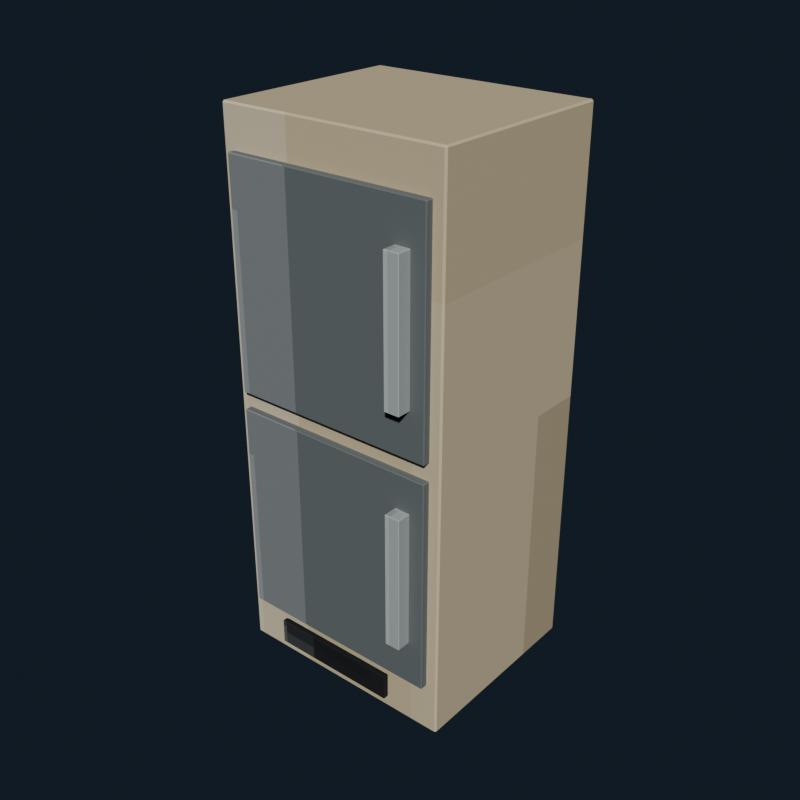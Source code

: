# Source: normal_kitchen_fridge.blend  (saved by Blender 5.2.44; exported with 4.5.12 LTS)
import bpy
from mathutils import Matrix  # noqa: F401  (used for matrix-valued properties, if any)

bpy.ops.wm.read_factory_settings(use_empty=True)
scene = bpy.context.scene
scene.name = 'Scene'

# ---- collections
col_collection = bpy.data.collections.new('Collection'); scene.collection.children.link(col_collection)

# ---- images (referenced by path relative to the original .blend; pixels are not part of the script)
import os
ASSET_DIR = os.environ.get("B2B_ASSET_DIR", "")  # directory of the original .blend (textures are referenced by path, not embedded)
HERE = os.path.dirname(os.path.abspath(__file__))  # packed textures are extracted next to this script under _unpacked/

def load_image(name, relpath, width, height, colorspace="sRGB"):
    """Load a texture the original file referenced (path relative to the .blend, or extracted next to this script)."""
    p = next((c for c in (os.path.join(HERE, relpath), os.path.join(ASSET_DIR, relpath)) if relpath and os.path.exists(c)), "")
    if p:
        img = bpy.data.images.load(p, check_existing=True)
        img.name = name
    else:  # same state as the original file: an image datablock whose file is absent (Cycles renders it pink)
        img = bpy.data.images.new(name, width, height)
        img.source = "FILE"
        img.filepath = "//" + (relpath or name)
    img.colorspace_settings.name = colorspace
    return img
img_normal_kitchen_fridge_pixel_atlas = load_image('normal_kitchen_fridge_pixel_atlas', '_unpacked/normal_kitchen_fridge_pixel_atlas.9e473dc1.png', 160, 16, 'sRGB')

# ---- materials (node trees are filled in below, after node groups)
mat_normal_kitchen_fridge_pixel_paint = bpy.data.materials.new('Normal Kitchen Fridge pixel paint')

# ---- material node trees
mat_normal_kitchen_fridge_pixel_paint.use_nodes = True; mat_normal_kitchen_fridge_pixel_paint.node_tree.nodes.clear()
_N = mat_normal_kitchen_fridge_pixel_paint.node_tree.nodes; _L = mat_normal_kitchen_fridge_pixel_paint.node_tree.links
n0 = _N.new('ShaderNodeBsdfPrincipled'); n0.name = 'Principled BSDF'; n0.location = (-200, 100)
n0.inputs[1].default_value = 0.03
n0.inputs[2].default_value = 0.78
n0.inputs[10].default_value = 0.005
n1 = _N.new('ShaderNodeOutputMaterial'); n1.name = 'Material Output'; n1.location = (200, 100)
n2 = _N.new('ShaderNodeTexImage'); n2.name = 'Image Texture'; n2.location = (0, 0)
n2.image = img_normal_kitchen_fridge_pixel_atlas
n2.interpolation = 'Closest'
_L.new(n0.outputs[0], n1.inputs[0])
_L.new(n2.outputs[0], n0.inputs[0])
n1.is_active_output = True

# ---- world
world_world = bpy.data.worlds.new('World'); scene.world = world_world
world_world.use_nodes = True; world_world.node_tree.nodes.clear()
_N = world_world.node_tree.nodes; _L = world_world.node_tree.links
n0 = _N.new('ShaderNodeOutputWorld'); n0.name = 'World Output'; n0.location = (200, 100)
n1 = _N.new('ShaderNodeBackground'); n1.name = 'Background'; n1.location = (-200, 100)
n1.inputs[0].default_value = (0.04314, 0.06275, 0.09412, 1.0)
n1.inputs[1].default_value = 0.36
_L.new(n1.outputs[0], n0.inputs[0])
n0.is_active_output = True
world_world.color = (0.05088, 0.05088, 0.05088)
world_world.sun_shadow_jitter_overblur = 0.0

# ---- meshes
me_cube = bpy.data.meshes.new('Cube')
me_cube.from_pydata([(-0.404, -0.344, -0.96), (-0.404, -0.35, -0.954), (-0.41, -0.344, -0.954), (-0.404, -0.35, 0.954), (-0.404, -0.344, 0.96), (-0.41, -0.344, 0.954), (-0.404, 0.344, -0.96), (-0.41, 0.344, -0.954), (-0.404, 0.35, -0.954), (-0.404, 0.344, 0.96), (-0.404, 0.35, 0.954), (-0.41, 0.344, 0.954), (0.404, -0.344, -0.96), (0.41, -0.344, -0.954), (0.404, -0.35, -0.954), (0.404, -0.344, 0.96), (0.404, -0.35, 0.954), (0.41, -0.344, 0.954), (0.404, 0.344, -0.96), (0.404, 0.35, -0.954), (0.41, 0.344, -0.954), (0.404, 0.344, 0.96), (0.41, 0.344, 0.954), (0.404, 0.35, 0.954)], [], [(0, 1, 2), (3, 4, 5), (6, 7, 8), (9, 10, 11), (12, 13, 14), (15, 16, 17), (18, 19, 20), (21, 22, 23), (6, 0, 2, 7), (1, 3, 5, 2), (4, 9, 11, 5), (10, 8, 7, 11), (18, 6, 8, 19), (9, 21, 23, 10), (22, 20, 19, 23), (12, 18, 20, 13), (21, 15, 17, 22), (16, 14, 13, 17), (0, 12, 14, 1), (15, 4, 3, 16), (6, 18, 12, 0), (2, 5, 11, 7), (14, 16, 3, 1), (21, 9, 4, 15), (8, 10, 23, 19), (20, 22, 17, 13)])
_uv = me_cube.uv_layers.new(name='UVMap')
_uv.uv.foreach_set('vector', [0.3168, 0.7206, 0.3168, 0.7225, 0.3166, 0.7206, 0.3611, 0.9434, 0.3611, 0.9434, 0.3611, 0.945, 0.3168, 0.5019, 0.3166, 0.5019, 0.3168, 0.5, 0.3611, 0.2779, 0.3611, 0.2791, 0.3611, 0.2761, 0.3387, 0.7206, 0.3389, 0.7206, 0.3388, 0.7233, 0.3612, 0.7224, 0.3611, 0.7241, 0.3611, 0.7211, 0.3387, 0.5019, 0.3388, 0.4992, 0.3389, 0.5019, 0.3612, 0.501, 0.3611, 0.5019, 0.3611, 0.4988, 0.3168, 0.5019, 0.3168, 0.7206, 0.3166, 0.7206, 0.3166, 0.5019, 0.3389, 0.055, 0.3611, 0.055, 0.3611, 0.05691, 0.3389, 0.05691, 0.3611, 0.05691, 0.3611, 0.2779, 0.3611, 0.2761, 0.3611, 0.05691, 0.3611, 0.2791, 0.3389, 0.2791, 0.3389, 0.2756, 0.3611, 0.2761, 0.3387, 0.5019, 0.3168, 0.5019, 0.3168, 0.5, 0.3388, 0.4992, 0.3611, 0.2779, 0.3612, 0.501, 0.3611, 0.4988, 0.3611, 0.2791, 0.3611, 0.5019, 0.3389, 0.5019, 0.3388, 0.4992, 0.3611, 0.4988, 0.3387, 0.7206, 0.3387, 0.5019, 0.3389, 0.5019, 0.3389, 0.7206, 0.3612, 0.501, 0.3612, 0.7224, 0.3611, 0.7211, 0.3611, 0.5019, 0.3611, 0.7241, 0.3388, 0.7233, 0.3389, 0.7206, 0.3611, 0.7211, 0.3168, 0.7206, 0.3387, 0.7206, 0.3388, 0.7233, 0.3168, 0.7225, 0.3612, 0.7224, 0.3611, 0.9434, 0.3611, 0.9434, 0.3611, 0.7241, 0.3168, 0.5019, 0.3387, 0.5019, 0.3387, 0.7206, 0.3168, 0.7206, 0.3389, 0.05691, 0.3611, 0.05691, 0.3611, 0.2761, 0.3389, 0.2756, 0.3388, 0.7233, 0.3611, 0.7241, 0.3611, 0.9434, 0.3389, 0.9434, 0.3612, 0.501, 0.3832, 0.5019, 0.3832, 0.7206, 0.3612, 0.7224, 0.3389, 0.2791, 0.3611, 0.2791, 0.3611, 0.4988, 0.3388, 0.4992, 0.3389, 0.5019, 0.3611, 0.5019, 0.3611, 0.7211, 0.3389, 0.7206])
me_cube.materials.append(mat_normal_kitchen_fridge_pixel_paint)
me_cube.update()
me_cube_001 = bpy.data.meshes.new('Cube.001')
me_cube_001.from_pydata([(-0.367, -0.011, -0.39), (-0.367, -0.014, -0.387), (-0.37, -0.011, -0.387), (-0.367, -0.014, 0.387), (-0.367, -0.011, 0.39), (-0.37, -0.011, 0.387), (-0.367, 0.011, -0.39), (-0.37, 0.011, -0.387), (-0.367, 0.014, -0.387), (-0.367, 0.011, 0.39), (-0.367, 0.014, 0.387), (-0.37, 0.011, 0.387), (0.367, -0.011, -0.39), (0.37, -0.011, -0.387), (0.367, -0.014, -0.387), (0.367, -0.011, 0.39), (0.367, -0.014, 0.387), (0.37, -0.011, 0.387), (0.367, 0.011, -0.39), (0.367, 0.014, -0.387), (0.37, 0.011, -0.387), (0.367, 0.011, 0.39), (0.37, 0.011, 0.387), (0.367, 0.014, 0.387)], [], [(0, 1, 2), (3, 4, 5), (6, 7, 8), (9, 10, 11), (12, 13, 14), (15, 16, 17), (18, 19, 20), (21, 22, 23), (6, 0, 2, 7), (1, 3, 5, 2), (4, 9, 11, 5), (10, 8, 7, 11), (18, 6, 8, 19), (9, 21, 23, 10), (22, 20, 19, 23), (12, 18, 20, 13), (21, 15, 17, 22), (16, 14, 13, 17), (0, 12, 14, 1), (15, 4, 3, 16), (6, 18, 12, 0), (2, 5, 11, 7), (14, 16, 3, 1), (21, 9, 4, 15), (8, 10, 23, 19), (20, 22, 17, 13)])
_uv = me_cube_001.uv_layers.new(name='UVMap')
_uv.uv.foreach_set('vector', [0.4167, 0.6987, 0.4167, 0.7225, 0.4166, 0.6987, 0.461, 0.9441, 0.4611, 0.9441, 0.461, 0.945, 0.4167, 0.5238, 0.4166, 0.5238, 0.4167, 0.5, 0.4611, 0.2702, 0.461, 0.2784, 0.461, 0.2596, 0.4388, 0.6987, 0.4389, 0.6987, 0.4389, 0.723, 0.4612, 0.711, 0.461, 0.7234, 0.461, 0.7046, 0.4388, 0.5238, 0.4389, 0.4995, 0.4389, 0.5238, 0.4612, 0.5177, 0.461, 0.5238, 0.461, 0.4993, 0.4167, 0.5238, 0.4167, 0.6987, 0.4166, 0.6987, 0.4166, 0.5238, 0.439, 0.055, 0.461, 0.055, 0.461, 0.07884, 0.439, 0.07884, 0.4611, 0.07884, 0.4611, 0.2702, 0.461, 0.2596, 0.461, 0.07884, 0.461, 0.2784, 0.439, 0.2784, 0.439, 0.2537, 0.461, 0.2596, 0.4388, 0.5238, 0.4167, 0.5238, 0.4167, 0.5, 0.4389, 0.4995, 0.4611, 0.2702, 0.4612, 0.5177, 0.461, 0.4993, 0.461, 0.2784, 0.461, 0.5238, 0.4389, 0.5238, 0.4389, 0.4995, 0.461, 0.4993, 0.4388, 0.6987, 0.4388, 0.5238, 0.4389, 0.5238, 0.4389, 0.6987, 0.4612, 0.5177, 0.4612, 0.711, 0.461, 0.7046, 0.461, 0.5238, 0.461, 0.7234, 0.4389, 0.723, 0.4389, 0.6987, 0.461, 0.7046, 0.4167, 0.6987, 0.4388, 0.6987, 0.4389, 0.723, 0.4167, 0.7225, 0.4612, 0.711, 0.4611, 0.9441, 0.461, 0.9441, 0.461, 0.7234, 0.4167, 0.5238, 0.4388, 0.5238, 0.4388, 0.6987, 0.4167, 0.6987, 0.439, 0.07884, 0.461, 0.07884, 0.461, 0.2596, 0.439, 0.2537, 0.4389, 0.723, 0.461, 0.7234, 0.461, 0.9441, 0.439, 0.9441, 0.4612, 0.5177, 0.4833, 0.5238, 0.4833, 0.6987, 0.4612, 0.711, 0.439, 0.2784, 0.461, 0.2784, 0.461, 0.4993, 0.4389, 0.4995, 0.4389, 0.5238, 0.461, 0.5238, 0.461, 0.7046, 0.4389, 0.6987])
me_cube_001.materials.append(mat_normal_kitchen_fridge_pixel_paint)
me_cube_001.update()
me_cube_002 = bpy.data.meshes.new('Cube.002')
me_cube_002.from_pydata([(-0.367, -0.011, -0.38), (-0.367, -0.014, -0.377), (-0.37, -0.011, -0.377), (-0.367, -0.014, 0.377), (-0.367, -0.011, 0.38), (-0.37, -0.011, 0.377), (-0.367, 0.011, -0.38), (-0.37, 0.011, -0.377), (-0.367, 0.014, -0.377), (-0.367, 0.011, 0.38), (-0.367, 0.014, 0.377), (-0.37, 0.011, 0.377), (0.367, -0.011, -0.38), (0.37, -0.011, -0.377), (0.367, -0.014, -0.377), (0.367, -0.011, 0.38), (0.367, -0.014, 0.377), (0.37, -0.011, 0.377), (0.367, 0.011, -0.38), (0.367, 0.014, -0.377), (0.37, 0.011, -0.377), (0.367, 0.011, 0.38), (0.37, 0.011, 0.377), (0.367, 0.014, 0.377)], [], [(0, 1, 2), (3, 4, 5), (6, 7, 8), (9, 10, 11), (12, 13, 14), (15, 16, 17), (18, 19, 20), (21, 22, 23), (6, 0, 2, 7), (1, 3, 5, 2), (4, 9, 11, 5), (10, 8, 7, 11), (18, 6, 8, 19), (9, 21, 23, 10), (22, 20, 19, 23), (12, 18, 20, 13), (21, 15, 17, 22), (16, 14, 13, 17), (0, 12, 14, 1), (15, 4, 3, 16), (6, 18, 12, 0), (2, 5, 11, 7), (14, 16, 3, 1), (21, 9, 4, 15), (8, 10, 23, 19), (20, 22, 17, 13)])
_uv = me_cube_002.uv_layers.new(name='UVMap')
_uv.uv.foreach_set('vector', [0.4167, 0.6987, 0.4167, 0.7225, 0.4166, 0.6987, 0.461, 0.9441, 0.4611, 0.9441, 0.461, 0.945, 0.4167, 0.5238, 0.4166, 0.5238, 0.4167, 0.5, 0.4611, 0.2702, 0.461, 0.2784, 0.461, 0.2596, 0.4388, 0.6987, 0.4389, 0.6987, 0.4389, 0.723, 0.4612, 0.711, 0.461, 0.7234, 0.461, 0.7046, 0.4388, 0.5238, 0.4389, 0.4995, 0.4389, 0.5238, 0.4612, 0.5177, 0.461, 0.5238, 0.461, 0.4993, 0.4167, 0.5238, 0.4167, 0.6987, 0.4166, 0.6987, 0.4166, 0.5238, 0.439, 0.055, 0.461, 0.055, 0.461, 0.07884, 0.439, 0.07884, 0.4611, 0.07884, 0.4611, 0.2702, 0.461, 0.2596, 0.461, 0.07884, 0.461, 0.2784, 0.439, 0.2784, 0.439, 0.2537, 0.461, 0.2596, 0.4388, 0.5238, 0.4167, 0.5238, 0.4167, 0.5, 0.4389, 0.4995, 0.4611, 0.2702, 0.4612, 0.5177, 0.461, 0.4993, 0.461, 0.2784, 0.461, 0.5238, 0.4389, 0.5238, 0.4389, 0.4995, 0.461, 0.4993, 0.4388, 0.6987, 0.4388, 0.5238, 0.4389, 0.5238, 0.4389, 0.6987, 0.4612, 0.5177, 0.4612, 0.711, 0.461, 0.7046, 0.461, 0.5238, 0.461, 0.7234, 0.4389, 0.723, 0.4389, 0.6987, 0.461, 0.7046, 0.4167, 0.6987, 0.4388, 0.6987, 0.4389, 0.723, 0.4167, 0.7225, 0.4612, 0.711, 0.4611, 0.9441, 0.461, 0.9441, 0.461, 0.7234, 0.4167, 0.5238, 0.4388, 0.5238, 0.4388, 0.6987, 0.4167, 0.6987, 0.439, 0.07884, 0.461, 0.07884, 0.461, 0.2596, 0.439, 0.2537, 0.4389, 0.723, 0.461, 0.7234, 0.461, 0.9441, 0.439, 0.9441, 0.4612, 0.5177, 0.4833, 0.5238, 0.4833, 0.6987, 0.4612, 0.711, 0.439, 0.2784, 0.461, 0.2784, 0.461, 0.4993, 0.4389, 0.4995, 0.4389, 0.5238, 0.461, 0.5238, 0.461, 0.7046, 0.4389, 0.6987])
me_cube_002.materials.append(mat_normal_kitchen_fridge_pixel_paint)
me_cube_002.update()
me_cube_003 = bpy.data.meshes.new('Cube.003')
me_cube_003.from_pydata([(-0.0255, -0.0255, -0.24), (-0.0255, -0.0275, -0.238), (-0.0275, -0.0255, -0.238), (-0.0255, -0.0275, 0.238), (-0.0255, -0.0255, 0.24), (-0.0275, -0.0255, 0.238), (-0.0255, 0.0255, -0.24), (-0.0275, 0.0255, -0.238), (-0.0255, 0.0275, -0.238), (-0.0255, 0.0255, 0.24), (-0.0255, 0.0275, 0.238), (-0.0275, 0.0255, 0.238), (0.0255, -0.0255, -0.24), (0.0275, -0.0255, -0.238), (0.0255, -0.0275, -0.238), (0.0255, -0.0255, 0.24), (0.0255, -0.0275, 0.238), (0.0275, -0.0255, 0.238), (0.0255, 0.0255, -0.24), (0.0255, 0.0275, -0.238), (0.0275, 0.0255, -0.238), (0.0255, 0.0255, 0.24), (0.0275, 0.0255, 0.238), (0.0255, 0.0275, 0.238)], [], [(0, 1, 2), (3, 4, 5), (6, 7, 8), (9, 10, 11), (12, 13, 14), (15, 16, 17), (18, 19, 20), (21, 22, 23), (6, 0, 2, 7), (1, 3, 5, 2), (4, 9, 11, 5), (10, 8, 7, 11), (18, 6, 8, 19), (9, 21, 23, 10), (22, 20, 19, 23), (12, 18, 20, 13), (21, 15, 17, 22), (16, 14, 13, 17), (0, 12, 14, 1), (15, 4, 3, 16), (6, 18, 12, 0), (2, 5, 11, 7), (14, 16, 3, 1), (21, 9, 4, 15), (8, 10, 23, 19), (20, 22, 17, 13)])
_uv = me_cube_003.uv_layers.new(name='UVMap')
_uv.uv.foreach_set('vector', [0.5174, 0.7144, 0.5174, 0.7225, 0.5166, 0.7144, 0.561, 0.9369, 0.5611, 0.9369, 0.561, 0.945, 0.5174, 0.5081, 0.5166, 0.5081, 0.5174, 0.5, 0.5611, 0.2802, 0.561, 0.2856, 0.561, 0.2714, 0.5381, 0.7144, 0.5389, 0.7144, 0.5385, 0.7265, 0.5615, 0.7225, 0.561, 0.7306, 0.561, 0.7164, 0.5381, 0.5081, 0.5385, 0.496, 0.5389, 0.5081, 0.5615, 0.504, 0.561, 0.5081, 0.561, 0.4939, 0.5174, 0.5081, 0.5174, 0.7144, 0.5166, 0.7144, 0.5166, 0.5081, 0.539, 0.055, 0.561, 0.055, 0.561, 0.06309, 0.539, 0.06309, 0.5611, 0.06309, 0.5611, 0.2802, 0.561, 0.2714, 0.561, 0.06309, 0.561, 0.2856, 0.539, 0.2856, 0.539, 0.2694, 0.561, 0.2714, 0.5381, 0.5081, 0.5174, 0.5081, 0.5174, 0.5, 0.5385, 0.496, 0.5611, 0.2802, 0.5615, 0.504, 0.561, 0.4939, 0.561, 0.2856, 0.561, 0.5081, 0.5389, 0.5081, 0.5385, 0.496, 0.561, 0.4939, 0.5381, 0.7144, 0.5381, 0.5081, 0.5389, 0.5081, 0.5389, 0.7144, 0.5615, 0.504, 0.5615, 0.7225, 0.561, 0.7164, 0.561, 0.5081, 0.561, 0.7306, 0.5385, 0.7265, 0.5389, 0.7144, 0.561, 0.7164, 0.5174, 0.7144, 0.5381, 0.7144, 0.5385, 0.7265, 0.5174, 0.7225, 0.5615, 0.7225, 0.5611, 0.9369, 0.561, 0.9369, 0.561, 0.7306, 0.5174, 0.5081, 0.5381, 0.5081, 0.5381, 0.7144, 0.5174, 0.7144, 0.539, 0.06309, 0.561, 0.06309, 0.561, 0.2714, 0.539, 0.2694, 0.5385, 0.7265, 0.561, 0.7306, 0.561, 0.9369, 0.539, 0.9369, 0.5615, 0.504, 0.5826, 0.5081, 0.5826, 0.7144, 0.5615, 0.7225, 0.539, 0.2856, 0.561, 0.2856, 0.561, 0.4939, 0.5385, 0.496, 0.5389, 0.5081, 0.561, 0.5081, 0.561, 0.7164, 0.5389, 0.7144])
me_cube_003.materials.append(mat_normal_kitchen_fridge_pixel_paint)
me_cube_003.update()
me_cube_004 = bpy.data.meshes.new('Cube.004')
me_cube_004.from_pydata([(-0.0255, -0.0255, -0.24), (-0.0255, -0.0275, -0.238), (-0.0275, -0.0255, -0.238), (-0.0255, -0.0275, 0.238), (-0.0255, -0.0255, 0.24), (-0.0275, -0.0255, 0.238), (-0.0255, 0.0255, -0.24), (-0.0275, 0.0255, -0.238), (-0.0255, 0.0275, -0.238), (-0.0255, 0.0255, 0.24), (-0.0255, 0.0275, 0.238), (-0.0275, 0.0255, 0.238), (0.0255, -0.0255, -0.24), (0.0275, -0.0255, -0.238), (0.0255, -0.0275, -0.238), (0.0255, -0.0255, 0.24), (0.0255, -0.0275, 0.238), (0.0275, -0.0255, 0.238), (0.0255, 0.0255, -0.24), (0.0255, 0.0275, -0.238), (0.0275, 0.0255, -0.238), (0.0255, 0.0255, 0.24), (0.0275, 0.0255, 0.238), (0.0255, 0.0275, 0.238)], [], [(0, 1, 2), (3, 4, 5), (6, 7, 8), (9, 10, 11), (12, 13, 14), (15, 16, 17), (18, 19, 20), (21, 22, 23), (6, 0, 2, 7), (1, 3, 5, 2), (4, 9, 11, 5), (10, 8, 7, 11), (18, 6, 8, 19), (9, 21, 23, 10), (22, 20, 19, 23), (12, 18, 20, 13), (21, 15, 17, 22), (16, 14, 13, 17), (0, 12, 14, 1), (15, 4, 3, 16), (6, 18, 12, 0), (2, 5, 11, 7), (14, 16, 3, 1), (21, 9, 4, 15), (8, 10, 23, 19), (20, 22, 17, 13)])
_uv = me_cube_004.uv_layers.new(name='UVMap')
_uv.uv.foreach_set('vector', [0.5174, 0.7144, 0.5174, 0.7225, 0.5166, 0.7144, 0.561, 0.9369, 0.5611, 0.9369, 0.561, 0.945, 0.5174, 0.5081, 0.5166, 0.5081, 0.5174, 0.5, 0.5611, 0.2802, 0.561, 0.2856, 0.561, 0.2714, 0.5381, 0.7144, 0.5389, 0.7144, 0.5385, 0.7265, 0.5615, 0.7225, 0.561, 0.7306, 0.561, 0.7164, 0.5381, 0.5081, 0.5385, 0.496, 0.5389, 0.5081, 0.5615, 0.504, 0.561, 0.5081, 0.561, 0.4939, 0.5174, 0.5081, 0.5174, 0.7144, 0.5166, 0.7144, 0.5166, 0.5081, 0.539, 0.055, 0.561, 0.055, 0.561, 0.06309, 0.539, 0.06309, 0.5611, 0.06309, 0.5611, 0.2802, 0.561, 0.2714, 0.561, 0.06309, 0.561, 0.2856, 0.539, 0.2856, 0.539, 0.2694, 0.561, 0.2714, 0.5381, 0.5081, 0.5174, 0.5081, 0.5174, 0.5, 0.5385, 0.496, 0.5611, 0.2802, 0.5615, 0.504, 0.561, 0.4939, 0.561, 0.2856, 0.561, 0.5081, 0.5389, 0.5081, 0.5385, 0.496, 0.561, 0.4939, 0.5381, 0.7144, 0.5381, 0.5081, 0.5389, 0.5081, 0.5389, 0.7144, 0.5615, 0.504, 0.5615, 0.7225, 0.561, 0.7164, 0.561, 0.5081, 0.561, 0.7306, 0.5385, 0.7265, 0.5389, 0.7144, 0.561, 0.7164, 0.5174, 0.7144, 0.5381, 0.7144, 0.5385, 0.7265, 0.5174, 0.7225, 0.5615, 0.7225, 0.5611, 0.9369, 0.561, 0.9369, 0.561, 0.7306, 0.5174, 0.5081, 0.5381, 0.5081, 0.5381, 0.7144, 0.5174, 0.7144, 0.539, 0.06309, 0.561, 0.06309, 0.561, 0.2714, 0.539, 0.2694, 0.5385, 0.7265, 0.561, 0.7306, 0.561, 0.9369, 0.539, 0.9369, 0.5615, 0.504, 0.5826, 0.5081, 0.5826, 0.7144, 0.5615, 0.7225, 0.539, 0.2856, 0.561, 0.2856, 0.561, 0.4939, 0.5385, 0.496, 0.5389, 0.5081, 0.561, 0.5081, 0.561, 0.7164, 0.5389, 0.7144])
me_cube_004.materials.append(mat_normal_kitchen_fridge_pixel_paint)
me_cube_004.update()
me_cube_005 = bpy.data.meshes.new('Cube.005')
me_cube_005.from_pydata([(-0.229, -0.008, -0.045), (-0.229, -0.009, -0.044), (-0.23, -0.008, -0.044), (-0.229, -0.009, 0.044), (-0.229, -0.008, 0.045), (-0.23, -0.008, 0.044), (-0.229, 0.008, -0.045), (-0.23, 0.008, -0.044), (-0.229, 0.009, -0.044), (-0.229, 0.008, 0.045), (-0.229, 0.009, 0.044), (-0.23, 0.008, 0.044), (0.229, -0.008, -0.045), (0.23, -0.008, -0.044), (0.229, -0.009, -0.044), (0.229, -0.008, 0.045), (0.229, -0.009, 0.044), (0.23, -0.008, 0.044), (0.229, 0.008, -0.045), (0.229, 0.009, -0.044), (0.23, 0.008, -0.044), (0.229, 0.008, 0.045), (0.23, 0.008, 0.044), (0.229, 0.009, 0.044)], [], [(0, 1, 2), (3, 4, 5), (6, 7, 8), (9, 10, 11), (12, 13, 14), (15, 16, 17), (18, 19, 20), (21, 22, 23), (6, 0, 2, 7), (1, 3, 5, 2), (4, 9, 11, 5), (10, 8, 7, 11), (18, 6, 8, 19), (9, 21, 23, 10), (22, 20, 19, 23), (12, 18, 20, 13), (21, 15, 17, 22), (16, 14, 13, 17), (0, 12, 14, 1), (15, 4, 3, 16), (6, 18, 12, 0), (2, 5, 11, 7), (14, 16, 3, 1), (21, 9, 4, 15), (8, 10, 23, 19), (20, 22, 17, 13)])
_uv = me_cube_005.uv_layers.new(name='UVMap')
_uv.uv.foreach_set('vector', [0.6167, 0.7101, 0.6167, 0.7225, 0.6166, 0.7101, 0.6609, 0.9445, 0.6611, 0.9445, 0.6609, 0.945, 0.6167, 0.5124, 0.6166, 0.5124, 0.6167, 0.5, 0.6611, 0.2737, 0.6609, 0.278, 0.6609, 0.2682, 0.6388, 0.7101, 0.6391, 0.7101, 0.639, 0.7227, 0.6611, 0.7166, 0.6609, 0.723, 0.6609, 0.7132, 0.6388, 0.5124, 0.639, 0.4998, 0.6391, 0.5124, 0.6611, 0.5091, 0.6609, 0.5124, 0.6609, 0.4996, 0.6167, 0.5124, 0.6167, 0.7101, 0.6166, 0.7101, 0.6166, 0.5124, 0.6391, 0.055, 0.6609, 0.055, 0.6609, 0.06736, 0.6391, 0.06736, 0.6611, 0.06736, 0.6611, 0.2737, 0.6609, 0.2682, 0.6609, 0.06736, 0.6609, 0.278, 0.6391, 0.278, 0.6391, 0.2651, 0.6609, 0.2682, 0.6388, 0.5124, 0.6167, 0.5124, 0.6167, 0.5, 0.639, 0.4998, 0.6611, 0.2737, 0.6611, 0.5091, 0.6609, 0.4996, 0.6609, 0.278, 0.6609, 0.5124, 0.6391, 0.5124, 0.639, 0.4998, 0.6609, 0.4996, 0.6388, 0.7101, 0.6388, 0.5124, 0.6391, 0.5124, 0.6391, 0.7101, 0.6611, 0.5091, 0.6611, 0.7166, 0.6609, 0.7132, 0.6609, 0.5124, 0.6609, 0.723, 0.639, 0.7227, 0.6391, 0.7101, 0.6609, 0.7132, 0.6167, 0.7101, 0.6388, 0.7101, 0.639, 0.7227, 0.6167, 0.7225, 0.6611, 0.7166, 0.6611, 0.9445, 0.6609, 0.9445, 0.6609, 0.723, 0.6167, 0.5124, 0.6388, 0.5124, 0.6388, 0.7101, 0.6167, 0.7101, 0.6391, 0.06736, 0.6609, 0.06736, 0.6609, 0.2682, 0.6391, 0.2651, 0.639, 0.7227, 0.6609, 0.723, 0.6609, 0.9445, 0.6391, 0.9445, 0.6611, 0.5091, 0.6833, 0.5124, 0.6833, 0.7101, 0.6611, 0.7166, 0.6391, 0.278, 0.6609, 0.278, 0.6609, 0.4996, 0.639, 0.4998, 0.6391, 0.5124, 0.6609, 0.5124, 0.6609, 0.7132, 0.6391, 0.7101])
me_cube_005.materials.append(mat_normal_kitchen_fridge_pixel_paint)
me_cube_005.update()

# ---- objects
ob_fridgebody = bpy.data.objects.new('FridgeBody', me_cube)
ob_upperdoor = bpy.data.objects.new('UpperDoor', me_cube_001)
ob_lowerdoor = bpy.data.objects.new('LowerDoor', me_cube_002)
ob_fridgehandle_0_58 = bpy.data.objects.new('FridgeHandle_0.58', me_cube_003)
ob_fridgehandle_1_4 = bpy.data.objects.new('FridgeHandle_1.4', me_cube_004)
ob_fridgevent = bpy.data.objects.new('FridgeVent', me_cube_005)

# ---- transforms, parenting, visibility, modifiers, constraints
ob_fridgebody.location = (0.0, 0.0, 0.96)
ob_upperdoor.location = (0.0, -0.362, 1.39)
ob_lowerdoor.location = (0.0, -0.362, 0.56)
ob_fridgehandle_0_58.location = (0.29, -0.397, 0.58)
ob_fridgehandle_1_4.location = (0.29, -0.397, 1.4)
ob_fridgevent.location = (0.0, -0.386, 0.12)

# ---- collection membership
col_collection.objects.link(ob_fridgebody)
col_collection.objects.link(ob_upperdoor)
col_collection.objects.link(ob_lowerdoor)
col_collection.objects.link(ob_fridgehandle_0_58)
col_collection.objects.link(ob_fridgehandle_1_4)
col_collection.objects.link(ob_fridgevent)

# ---- scene / render settings (as saved in the file)
scene.frame_start = 1; scene.frame_end = 250; scene.frame_set(1)
scene.render.engine = 'BLENDER_EEVEE_NEXT'
scene.render.resolution_x = 640
scene.render.resolution_y = 640
scene.render.bake_bias = 0.0
scene.render.bake_samples = 0
scene.render.compositor_device = 'GPU'
scene.eevee.use_volume_custom_range = False
scene.eevee.fast_gi_thickness_near = 0.1
scene.eevee.fast_gi_thickness_far = 0.0
scene.eevee.ray_tracing_options.screen_trace_thickness = 0.1
scene.view_settings.look = 'AgX - Medium High Contrast'
bpy.context.view_layer.update()

# ---- added for rendering (the .blend has no active camera and no usable light): camera, sun
cam_auto = bpy.data.cameras.new('AutoCamera')
cam_auto.lens = 50.0
cam_auto.sensor_width = 36.0
cam_auto.clip_end = 1000.0
ob_auto_camera = bpy.data.objects.new('AutoCamera', cam_auto)
scene.collection.objects.link(ob_auto_camera)
ob_auto_camera.location = (2.06029, -2.5096, 2.60823)
ob_auto_camera.rotation_euler = (1.09748, -7.21219e-08, 0.694738)
scene.camera = ob_auto_camera
light_auto_sun = bpy.data.lights.new('AutoSun', 'SUN')
light_auto_sun.energy = 3.0
light_auto_sun.angle = 0.0523599
ob_auto_sun = bpy.data.objects.new('AutoSun', light_auto_sun)
scene.collection.objects.link(ob_auto_sun)
ob_auto_sun.rotation_euler = (0.872665, 0.174533, 0.523599)
bpy.context.view_layer.update()
